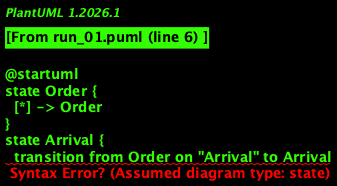

The diagram above was rendered by PlantUML. Its source (embedded in the PNG):
@startuml
state Order {
  [*] -> Order
}
state Arrival {
  transition from Order on "Arrival" to Arrival
}
state Preparation {
  transition from Arrival on "" to Preparation
}
state Operations {
  transition from Preparation on "Condition and Schedule" to Operations
}
state Maintenance {
  transition from Preparation on "" to Maintenance
  transition from Operations on "No Flights/Maintenance Needed" to Maintenance
  transition from Maintenance on "Completion of Servicing" to Preparation
}
state Retired {
  transition from Operations on "Permanent Withdrawal" to Retired
  Retired --> [*]
}
@enduml